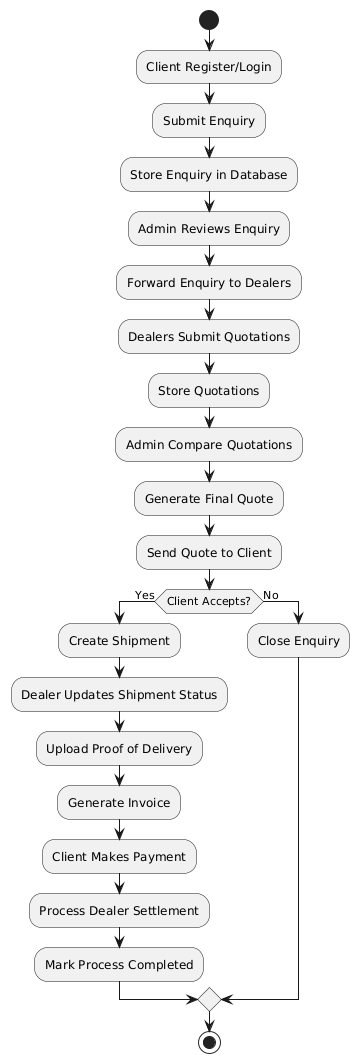

The diagram above was rendered by PlantUML. Its source (embedded in the PNG):
@startuml
start

:Client Register/Login;

:Submit Enquiry;

:Store Enquiry in Database;

:Admin Reviews Enquiry;

:Forward Enquiry to Dealers;

:Dealers Submit Quotations;

:Store Quotations;

:Admin Compare Quotations;

:Generate Final Quote;

:Send Quote to Client;

if (Client Accepts?) then (Yes)

  :Create Shipment;
  
  :Dealer Updates Shipment Status;
  
  :Upload Proof of Delivery;
  
  :Generate Invoice;
  
  :Client Makes Payment;
  
  :Process Dealer Settlement;
  
  :Mark Process Completed;

else (No)

  :Close Enquiry;

endif

stop
@enduml